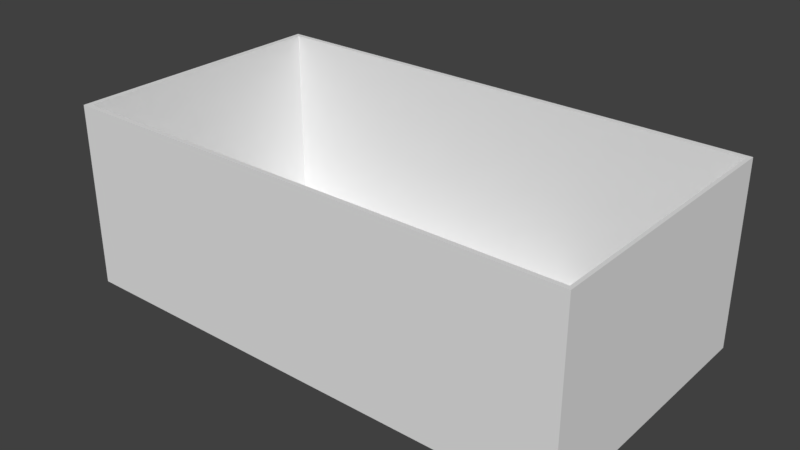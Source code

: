 # Source: ArenaTrue.blend  (saved by Blender 2.79.0; exported with 4.5.12 LTS)
import bpy
from mathutils import Matrix  # noqa: F401  (used for matrix-valued properties, if any)

bpy.ops.wm.read_factory_settings(use_empty=True)
scene = bpy.context.scene
scene.name = 'Scene'

# ---- collections
col_collection_1 = bpy.data.collections.new('Collection 1'); scene.collection.children.link(col_collection_1)

# ---- materials (node trees are filled in below, after node groups)
mat_material_002 = bpy.data.materials.new('Material.002')
mat_material_002.alpha_threshold = 0.0
mat_material_002.use_transparent_shadow = False
mat_material_002.roughness = 0.5
mat_material_003 = bpy.data.materials.new('Material.003')
mat_material_003.alpha_threshold = 0.0
mat_material_003.use_transparent_shadow = False
mat_material_003.roughness = 0.5

# ---- material node trees

# ---- world
world_world = bpy.data.worlds.new('World'); scene.world = world_world
world_world.color = (0.05088, 0.05088, 0.05088)
world_world.use_sun_shadow = False
world_world.sun_shadow_jitter_overblur = 0.0
world_world.cycles.sampling_method = 'MANUAL'

# ---- meshes
me_arena = bpy.data.meshes.new('ARENA')
me_arena.from_pydata([(-13.72, -7.26, 0.1875), (13.78, -7.26, 0.1875), (-13.72, 7.24, 0.1875), (13.78, 7.24, 0.1875), (13.78, 7.24, 9.938), (-13.72, 7.24, 9.938), (-13.72, -7.26, 9.937), (13.78, -7.26, 9.937), (13.97, 7.51, 9.938), (-14.03, 7.51, 9.938), (-14.03, -7.49, 9.937), (13.97, -7.49, 9.937), (-14.03, -7.49, -0.0625), (-14.03, 7.51, -0.0625), (13.97, -7.49, -0.0625), (13.97, 7.51, -0.0625), (-11.72, -3.352, 5.227)], [], [(0, 1, 3, 2), (6, 7, 1, 0), (7, 4, 3, 1), (4, 5, 2, 3), (4, 8, 5), (5, 8, 9), (5, 9, 6), (6, 9, 10), (6, 10, 7), (7, 10, 11), (7, 11, 4), (4, 11, 8), (10, 9, 12), (12, 9, 13), (11, 10, 14), (14, 10, 12), (8, 11, 15), (15, 11, 14), (9, 8, 13), (13, 8, 15), (15, 14, 13), (13, 14, 12), (5, 6, 0, 2)])
me_arena.polygons.foreach_set('material_index', [1, 0, 0, 0, 0, 0, 0, 0, 0, 0, 0, 0, 0, 0, 0, 0, 0, 0, 0, 0, 0, 0, 0])
_uv = me_arena.uv_layers.new(name='UVMap')
_uv.uv.foreach_set('vector', [-0.003918, -0.002031, 1.004, -0.002031, 1.004, 0.5293, -0.003918, 0.5293, 0.002794, 0.001029, 0.9972, 0.001029, 1.0, 0.6065, -0.001356, 0.6092, 0.002498, 0.001706, 0.9975, 0.001706, 0.9975, 0.6708, 0.002498, 0.6708, 0.9997, 0.6639, -0.001324, 0.6741, 5.954e-05, 5.954e-05, 0.9999, 5.954e-05, 0.0, 0.0, 0.0, 0.0, 0.0, 0.0, 0.0, 0.0, 0.0, 0.0, 0.0, 0.0, 0.0, 0.0, 0.0, 0.0, 0.0, 0.0, 0.0, 0.0, 0.0, 0.0, 0.0, 0.0, 0.0, 0.0, 0.0, 0.0, 0.0, 0.0, 0.0, 0.0, 0.0, 0.0, 0.0, 0.0, 0.0, 0.0, 0.0, 0.0, 0.0, 0.0, 0.0, 0.0, 0.0, 0.0, 0.0, 0.0, 0.0, 0.0, 0.0, 0.0, 0.0, 0.0, 0.0, 0.0, 0.0, 0.0, 0.0, 0.0, 0.0, 0.0, 0.0, 0.0, 0.0, 0.0, 0.0, 0.0, 0.0, 0.0, 0.0, 0.0, 0.0, 0.0, 0.0, 0.0, 0.0, 0.0, 0.0, 0.0, 0.0, 0.0, 0.0, 0.0, 0.0, 0.0, 0.0, 0.0, 0.0, 0.0, 0.0, 0.0, 0.0, 0.0, 0.0, 0.0, 0.0, 0.0, 0.0, 0.0, 0.0, 0.0, 0.0, 0.0, 0.0, 0.0, 0.0, 0.0, 0.9999, 0.6724, 8.205e-05, 0.6724, 8.199e-05, 8.212e-05, 0.9999, 8.199e-05])
me_arena.materials.append(mat_material_002)
me_arena.materials.append(mat_material_003)
me_arena.use_remesh_preserve_volume = False
me_arena.use_remesh_preserve_attributes = False
me_arena.use_mirror_vertex_groups = False
me_arena.update()

# ---- objects
ob_arena = bpy.data.objects.new('ARENA', me_arena)

# ---- transforms, parenting, visibility, modifiers, constraints
ob_arena.location = (0.0, 0.0, 0.0)
ob_arena.lineart.crease_threshold = 0.0

# ---- collection membership
col_collection_1.objects.link(ob_arena)

# ---- scene / render settings (as saved in the file)
scene.frame_start = 1; scene.frame_end = 250; scene.frame_set(1)
scene.render.engine = 'BLENDER_EEVEE_NEXT'
scene.render.resolution_percentage = 50
scene.render.dither_intensity = 0.0
scene.cycles.use_denoising = False
scene.cycles.samples = 128
scene.cycles.sampling_pattern = 'TABULATED_SOBOL'
scene.cycles.use_adaptive_sampling = False
scene.cycles.use_light_tree = False
scene.cycles.blur_glossy = 0.0
scene.cycles.sample_clamp_indirect = 0.0
scene.view_settings.view_transform = 'Standard'
bpy.context.view_layer.update()

# ---- added for rendering (the .blend has no active camera and no usable light): camera, sun
cam_auto = bpy.data.cameras.new('AutoCamera')
cam_auto.lens = 50.0
cam_auto.sensor_width = 36.0
cam_auto.clip_end = 1000.0
ob_auto_camera = bpy.data.objects.new('AutoCamera', cam_auto)
scene.collection.objects.link(ob_auto_camera)
ob_auto_camera.location = (30.7785, -36.9635, 29.5867)
ob_auto_camera.rotation_euler = (1.09748, -7.21219e-08, 0.694738)
scene.camera = ob_auto_camera
light_auto_sun = bpy.data.lights.new('AutoSun', 'SUN')
light_auto_sun.energy = 3.0
light_auto_sun.angle = 0.0523599
ob_auto_sun = bpy.data.objects.new('AutoSun', light_auto_sun)
scene.collection.objects.link(ob_auto_sun)
ob_auto_sun.rotation_euler = (0.872665, 0.174533, 0.523599)
bpy.context.view_layer.update()
